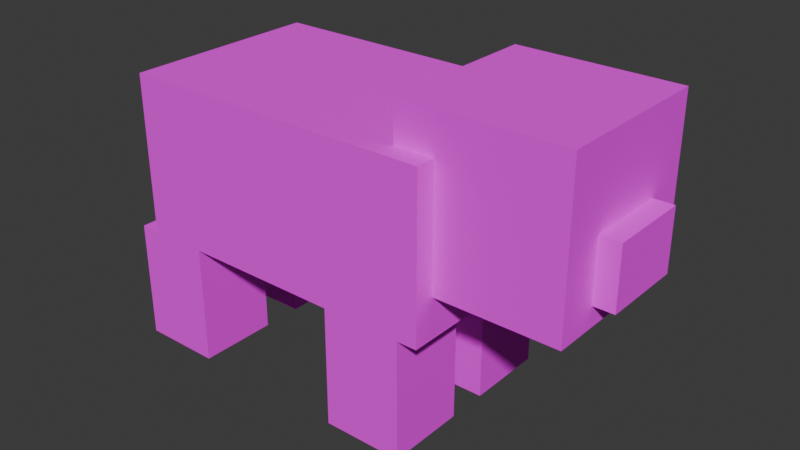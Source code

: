 # Source: pig.blend  (saved by Blender 5.0.118; exported with 4.5.12 LTS)
import bpy
from mathutils import Matrix  # noqa: F401  (used for matrix-valued properties, if any)

bpy.ops.wm.read_factory_settings(use_empty=True)
scene = bpy.context.scene
scene.name = 'Scene'

# ---- collections
col_collection = bpy.data.collections.new('Collection'); scene.collection.children.link(col_collection)

# ---- images (referenced by path relative to the original .blend; pixels are not part of the script)
import os
ASSET_DIR = os.environ.get("B2B_ASSET_DIR", "")  # directory of the original .blend (textures are referenced by path, not embedded)
HERE = os.path.dirname(os.path.abspath(__file__))  # packed textures are extracted next to this script under _unpacked/

def load_image(name, relpath, width, height, colorspace="sRGB"):
    """Load a texture the original file referenced (path relative to the .blend, or extracted next to this script)."""
    p = next((c for c in (os.path.join(HERE, relpath), os.path.join(ASSET_DIR, relpath)) if relpath and os.path.exists(c)), "")
    if p:
        img = bpy.data.images.load(p, check_existing=True)
        img.name = name
    else:  # same state as the original file: an image datablock whose file is absent (Cycles renders it pink)
        img = bpy.data.images.new(name, width, height)
        img.source = "FILE"
        img.filepath = "//" + (relpath or name)
    img.colorspace_settings.name = colorspace
    return img
img_minecraft_pig_skin_png = load_image('Minecraft Pig Skin.png', 'Minecraft Pig Skin.png', 1024, 1024, 'sRGB')

# ---- materials (node trees are filled in below, after node groups)
mat_pig_skin = bpy.data.materials.new('Pig skin')

# ---- material node trees
mat_pig_skin.use_nodes = True; mat_pig_skin.node_tree.nodes.clear()
_N = mat_pig_skin.node_tree.nodes; _L = mat_pig_skin.node_tree.links
n0 = _N.new('ShaderNodeBsdfPrincipled'); n0.name = 'Principled BSDF'; n0.location = (-200, 100)
n0.inputs[2].default_value = 1.0
n1 = _N.new('ShaderNodeOutputMaterial'); n1.name = 'Material Output'; n1.location = (200, 100)
n2 = _N.new('ShaderNodeTexImage'); n2.name = 'Image Texture'; n2.location = (-490, 80)
n2.image = img_minecraft_pig_skin_png
n2.interpolation = 'Closest'
_L.new(n0.outputs[0], n1.inputs[0])
_L.new(n2.outputs[0], n0.inputs[0])
n1.is_active_output = True

# ---- world
world_world = bpy.data.worlds.new('World'); scene.world = world_world
world_world.use_nodes = True; world_world.node_tree.nodes.clear()
_N = world_world.node_tree.nodes; _L = world_world.node_tree.links
n0 = _N.new('ShaderNodeOutputWorld'); n0.name = 'World Output'; n0.location = (200, 100)
n1 = _N.new('ShaderNodeBackground'); n1.name = 'Background'; n1.location = (-200, 100)
n1.inputs[0].default_value = (0.05088, 0.05088, 0.05088, 1.0)
_L.new(n1.outputs[0], n0.inputs[0])
n0.is_active_output = True
world_world.color = (0.05088, 0.05088, 0.05088)
world_world.sun_shadow_jitter_overblur = 0.0

# ---- meshes
me_cube = bpy.data.meshes.new('Cube')
me_cube.from_pydata([(0.5, 0.8, 0.4), (0.5, 0.8, -0.4), (0.5, -0.8, 0.4), (0.5, -0.8, -0.4), (-0.5, 0.8, 0.4), (-0.5, 0.8, -0.4), (-0.5, -0.8, 0.4), (-0.5, -0.8, -0.4)], [], [(0, 4, 6, 2), (3, 2, 6, 7), (7, 6, 4, 5), (5, 1, 3, 7), (1, 0, 2, 3), (5, 4, 0, 1)])
_uv = me_cube.uv_layers.new(name='UVMap')
_uv.uv.foreach_set('vector', [1.0, 0.5, 0.8438, 0.5, 0.8438, 0.0, 1.0, 0.0, 0.7188, 0.5, 0.7188, 0.75, 0.875, 0.75, 0.875, 0.5, 0.7188, 0.0, 0.8438, 0.0, 0.8438, 0.5, 0.7188, 0.5, 0.7188, 0.5, 0.5625, 0.5, 0.5625, 0.0, 0.7188, 0.0, 0.5625, 0.5, 0.4375, 0.5, 0.4375, 0.0, 0.5625, 0.0, 0.7188, 0.5, 0.7188, 0.75, 0.5625, 0.75, 0.5625, 0.5])
_ca = me_cube.color_attributes.new('Attribute', 'BYTE_COLOR', 'CORNER')
_ca.data.foreach_set('color', [1.0, 1.0, 1.0, 1.0, 1.0, 1.0, 1.0, 1.0, 1.0, 1.0, 1.0, 1.0, 1.0, 1.0, 1.0, 1.0, 1.0, 1.0, 1.0, 1.0, 1.0, 1.0, 1.0, 1.0, 1.0, 1.0, 1.0, 1.0, 1.0, 1.0, 1.0, 1.0, 1.0, 1.0, 1.0, 1.0, 1.0, 1.0, 1.0, 1.0, 1.0, 1.0, 1.0, 1.0, 1.0, 1.0, 1.0, 1.0, 1.0, 1.0, 1.0, 1.0, 1.0, 1.0, 1.0, 1.0, 1.0, 1.0, 1.0, 1.0, 1.0, 1.0, 1.0, 1.0, 1.0, 1.0, 1.0, 1.0, 1.0, 1.0, 1.0, 1.0, 1.0, 1.0, 1.0, 1.0, 1.0, 1.0, 1.0, 1.0, 1.0, 1.0, 1.0, 1.0, 1.0, 1.0, 1.0, 1.0, 1.0, 1.0, 1.0, 1.0, 1.0, 1.0, 1.0, 1.0])
me_cube.materials.append(mat_pig_skin)
me_cube.use_mirror_vertex_groups = False
me_cube.update()
me_cube_001 = bpy.data.meshes.new('Cube.001')
me_cube_001.from_pydata([(-0.2, -0.2, -0.6), (-0.2, -0.2, 0.0), (-0.2, 0.2, -0.6), (-0.2, 0.2, 0.0), (0.2, -0.2, -0.6), (0.2, -0.2, 0.0), (0.2, 0.2, -0.6), (0.2, 0.2, 0.0)], [], [(0, 1, 3, 2), (2, 3, 7, 6), (6, 7, 5, 4), (4, 5, 1, 0), (2, 6, 4, 0), (7, 3, 1, 5)])
_uv = me_cube_001.uv_layers.new(name='UVMap')
_uv.uv.foreach_set('vector', [0.0, 0.1875, 0.0, 0.375, 0.0625, 0.375, 0.0625, 0.1875, 0.0625, 0.1875, 0.0625, 0.375, 0.125, 0.375, 0.125, 0.1875, 0.125, 0.1875, 0.125, 0.375, 0.1875, 0.375, 0.1875, 0.1875, 0.1875, 0.1875, 0.1875, 0.375, 0.25, 0.375, 0.25, 0.1875, 0.125, 0.375, 0.1875, 0.375, 0.1875, 0.5, 0.125, 0.5, 0.125, 0.375, 0.0625, 0.375, 0.0625, 0.5, 0.125, 0.5])
me_cube_001.materials.append(mat_pig_skin)
me_cube_001.update()
me_cube_005 = bpy.data.meshes.new('Cube.005')
me_cube_005.from_pydata([(-0.8, -1.192e-07, -0.8), (-0.8, -1.192e-07, 0.8), (-0.8, 1.6, -0.8), (-0.8, 1.6, 0.8), (0.8, -1.192e-07, -0.8), (0.8, -1.192e-07, 0.8), (0.8, 1.6, -0.8), (0.8, 1.6, 0.8), (-0.4, 1.6, -0.6), (-0.4, 1.6, 3.576e-07), (-0.4, 1.8, -0.6), (-0.4, 1.8, 3.576e-07), (0.4, 1.6, -0.6), (0.4, 1.6, 3.576e-07), (0.4, 1.8, -0.6), (0.4, 1.8, 3.576e-07)], [], [(0, 1, 3, 2), (2, 3, 7, 6), (6, 7, 5, 4), (4, 5, 1, 0), (2, 6, 4, 0), (7, 3, 1, 5), (8, 9, 11, 10), (10, 11, 15, 14), (14, 15, 13, 12), (12, 13, 9, 8), (10, 14, 12, 8), (15, 11, 9, 13)])
_uv = me_cube_005.uv_layers.new(name='UVMap')
_uv.uv.foreach_set('vector', [0.375, 0.5, 0.375, 0.75, 0.25, 0.75, 0.25, 0.5, 0.25, 0.5, 0.25, 0.75, 0.125, 0.75, 0.125, 0.5, 0.125, 0.5, 0.125, 0.75, 0.0, 0.75, 0.0, 0.5, 0.5, 0.5, 0.5, 0.75, 0.375, 0.75, 0.375, 0.5, 0.375, 0.75, 0.375, 1.0, 0.25, 1.0, 0.25, 0.75, 0.125, 0.75, 0.25, 0.75, 0.25, 1.0, 0.125, 1.0, 0.3438, 0.375, 0.3438, 0.4688, 0.3281, 0.4688, 0.3281, 0.375, 0.3281, 0.375, 0.3281, 0.4688, 0.2656, 0.4688, 0.2656, 0.375, 0.2656, 0.375, 0.2656, 0.4688, 0.25, 0.4688, 0.25, 0.375, 0.3281, 0.375, 0.3281, 0.4688, 0.2656, 0.4688, 0.2656, 0.375, 0.3906, 0.5, 0.3281, 0.5, 0.3281, 0.4688, 0.3906, 0.4688, 0.2656, 0.4688, 0.3281, 0.4688, 0.3281, 0.5, 0.2656, 0.5])
me_cube_005.materials.append(mat_pig_skin)
me_cube_005.update()
me_cube_006 = bpy.data.meshes.new('Cube.006')
me_cube_006.from_pydata([(-0.2, -0.2, -0.6), (-0.2, -0.2, 0.0), (-0.2, 0.2, -0.6), (-0.2, 0.2, 0.0), (0.2, -0.2, -0.6), (0.2, -0.2, 0.0), (0.2, 0.2, -0.6), (0.2, 0.2, 0.0)], [], [(0, 1, 3, 2), (2, 3, 7, 6), (6, 7, 5, 4), (4, 5, 1, 0), (2, 6, 4, 0), (7, 3, 1, 5)])
_uv = me_cube_006.uv_layers.new(name='UVMap')
_uv.uv.foreach_set('vector', [0.0, 0.1875, 0.0, 0.375, 0.0625, 0.375, 0.0625, 0.1875, 0.0625, 0.1875, 0.0625, 0.375, 0.125, 0.375, 0.125, 0.1875, 0.125, 0.1875, 0.125, 0.375, 0.1875, 0.375, 0.1875, 0.1875, 0.1875, 0.1875, 0.1875, 0.375, 0.25, 0.375, 0.25, 0.1875, 0.125, 0.375, 0.1875, 0.375, 0.1875, 0.5, 0.125, 0.5, 0.125, 0.375, 0.0625, 0.375, 0.0625, 0.5, 0.125, 0.5])
me_cube_006.materials.append(mat_pig_skin)
me_cube_006.update()
me_cube_009 = bpy.data.meshes.new('Cube.009')
me_cube_009.from_pydata([(-0.2, -0.2, -0.6), (-0.2, -0.2, 0.0), (-0.2, 0.2, -0.6), (-0.2, 0.2, 0.0), (0.2, -0.2, -0.6), (0.2, -0.2, 0.0), (0.2, 0.2, -0.6), (0.2, 0.2, 0.0)], [], [(0, 1, 3, 2), (2, 3, 7, 6), (6, 7, 5, 4), (4, 5, 1, 0), (2, 6, 4, 0), (7, 3, 1, 5)])
_uv = me_cube_009.uv_layers.new(name='UVMap')
_uv.uv.foreach_set('vector', [0.1875, 0.1875, 0.1875, 0.375, 0.125, 0.375, 0.125, 0.1875, 0.125, 0.1875, 0.125, 0.375, 0.0625, 0.375, 0.0625, 0.1875, 0.0625, 0.1875, 0.0625, 0.375, 0.0, 0.375, 0.0, 0.1875, 0.25, 0.1875, 0.25, 0.375, 0.1875, 0.375, 0.1875, 0.1875, 0.1875, 0.375, 0.125, 0.375, 0.125, 0.5, 0.1875, 0.5, 0.0625, 0.375, 0.125, 0.375, 0.125, 0.5, 0.0625, 0.5])
me_cube_009.materials.append(mat_pig_skin)
me_cube_009.update()
me_cube_010 = bpy.data.meshes.new('Cube.010')
me_cube_010.from_pydata([(-0.2, -0.2, -0.6), (-0.2, -0.2, 0.0), (-0.2, 0.2, -0.6), (-0.2, 0.2, 0.0), (0.2, -0.2, -0.6), (0.2, -0.2, 0.0), (0.2, 0.2, -0.6), (0.2, 0.2, 0.0)], [], [(0, 1, 3, 2), (2, 3, 7, 6), (6, 7, 5, 4), (4, 5, 1, 0), (2, 6, 4, 0), (7, 3, 1, 5)])
_uv = me_cube_010.uv_layers.new(name='UVMap')
_uv.uv.foreach_set('vector', [0.1875, 0.1875, 0.1875, 0.375, 0.125, 0.375, 0.125, 0.1875, 0.125, 0.1875, 0.125, 0.375, 0.0625, 0.375, 0.0625, 0.1875, 0.0625, 0.1875, 0.0625, 0.375, 0.0, 0.375, 0.0, 0.1875, 0.25, 0.1875, 0.25, 0.375, 0.1875, 0.375, 0.1875, 0.1875, 0.1875, 0.375, 0.125, 0.375, 0.125, 0.5, 0.1875, 0.5, 0.0625, 0.375, 0.125, 0.375, 0.125, 0.5, 0.0625, 0.5])
me_cube_010.materials.append(mat_pig_skin)
me_cube_010.update()
arm_armature = bpy.data.armatures.new('Armature')  # bones are not reproduced

# ---- objects
ob_body = bpy.data.objects.new('Body', me_cube)
ob_front_left_leg = bpy.data.objects.new('Front Left Leg', me_cube_001)
ob_head = bpy.data.objects.new('Head', me_cube_005)
ob_back_left_leg = bpy.data.objects.new('Back Left Leg', me_cube_006)
ob_back_right_leg = bpy.data.objects.new('Back Right Leg', me_cube_009)
ob_front_right_leg = bpy.data.objects.new('Front Right Leg', me_cube_010)
ob_armature = bpy.data.objects.new('Armature', arm_armature)

# ---- transforms, parenting, visibility, modifiers, constraints
ob_body.parent = ob_armature
ob_body.matrix_parent_inverse = Matrix(((1.0, -2.22e-16, -2.22e-16, 8.882e-17), (-2.22e-16, -4.371e-08, -1.0, 1.0), (2.22e-16, 1.0, -4.371e-08, 0.6), (-0.0, 0.0, 0.0, 1.0)))
ob_body.location = (0.0, -0.1, 1.0)
ob_body.lock_rotations_4d = False
ob_body.empty_display_type = 'ARROWS'
ob_body.lineart.crease_threshold = 0.0
_vg = ob_body.vertex_groups.new(name='Body')
_vg.add([0, 1, 2, 3, 4, 5, 6, 7], 1.0, 'REPLACE')
_vg = ob_body.vertex_groups.new(name='Front Left Leg')
_vg = ob_body.vertex_groups.new(name='Back Left Leg')
_vg = ob_body.vertex_groups.new(name='Front Right Leg')
_vg = ob_body.vertex_groups.new(name='Back Right Leg')
_vg = ob_body.vertex_groups.new(name='Head')
_m = ob_body.modifiers.new('Armature', 'ARMATURE')
_m.object = ob_armature
ob_front_left_leg.parent = ob_armature
ob_front_left_leg.matrix_parent_inverse = Matrix(((1.0, -2.22e-16, -2.22e-16, 8.882e-17), (-2.22e-16, -4.371e-08, -1.0, 1.0), (2.22e-16, 1.0, -4.371e-08, 0.6), (-0.0, 0.0, 0.0, 1.0)))
ob_front_left_leg.location = (-0.3, 0.4, 0.6)
_vg = ob_front_left_leg.vertex_groups.new(name='Body')
_vg = ob_front_left_leg.vertex_groups.new(name='Front Left Leg')
_vg.add([0, 1, 2, 3, 4, 5, 6, 7], 1.0, 'REPLACE')
_vg = ob_front_left_leg.vertex_groups.new(name='Back Left Leg')
_vg = ob_front_left_leg.vertex_groups.new(name='Front Right Leg')
_vg = ob_front_left_leg.vertex_groups.new(name='Back Right Leg')
_vg = ob_front_left_leg.vertex_groups.new(name='Head')
_m = ob_front_left_leg.modifiers.new('Armature', 'ARMATURE')
_m.object = ob_armature
ob_head.parent = ob_armature
ob_head.matrix_parent_inverse = Matrix(((1.0, -2.22e-16, -2.22e-16, 8.882e-17), (-2.22e-16, -4.371e-08, -1.0, 1.0), (2.22e-16, 1.0, -4.371e-08, 0.6), (-0.0, 0.0, 0.0, 1.0)))
ob_head.location = (0.0, 0.5, 1.2)
ob_head.scale = (0.5, 0.5, 0.5)
_vg = ob_head.vertex_groups.new(name='Body')
_vg = ob_head.vertex_groups.new(name='Front Left Leg')
_vg = ob_head.vertex_groups.new(name='Back Left Leg')
_vg = ob_head.vertex_groups.new(name='Front Right Leg')
_vg = ob_head.vertex_groups.new(name='Back Right Leg')
_vg = ob_head.vertex_groups.new(name='Head')
_vg.add([0, 1, 2, 3, 4, 5, 6, 7, 8, 9, 10, 11, 12, 13, 14, 15], 1.0, 'REPLACE')
_m = ob_head.modifiers.new('Armature', 'ARMATURE')
_m.object = ob_armature
ob_back_left_leg.parent = ob_armature
ob_back_left_leg.matrix_parent_inverse = Matrix(((1.0, -2.22e-16, -2.22e-16, 8.882e-17), (-2.22e-16, -4.371e-08, -1.0, 1.0), (2.22e-16, 1.0, -4.371e-08, 0.6), (-0.0, 0.0, 0.0, 1.0)))
ob_back_left_leg.location = (-0.3, -0.8, 0.6)
_vg = ob_back_left_leg.vertex_groups.new(name='Body')
_vg = ob_back_left_leg.vertex_groups.new(name='Front Left Leg')
_vg = ob_back_left_leg.vertex_groups.new(name='Back Left Leg')
_vg.add([0, 1, 2, 3, 4, 5, 6, 7], 1.0, 'REPLACE')
_vg = ob_back_left_leg.vertex_groups.new(name='Front Right Leg')
_vg = ob_back_left_leg.vertex_groups.new(name='Back Right Leg')
_vg = ob_back_left_leg.vertex_groups.new(name='Head')
_m = ob_back_left_leg.modifiers.new('Armature', 'ARMATURE')
_m.object = ob_armature
ob_back_right_leg.parent = ob_armature
ob_back_right_leg.matrix_parent_inverse = Matrix(((1.0, -2.22e-16, -2.22e-16, 8.882e-17), (-2.22e-16, -4.371e-08, -1.0, 1.0), (2.22e-16, 1.0, -4.371e-08, 0.6), (-0.0, 0.0, 0.0, 1.0)))
ob_back_right_leg.location = (0.3, -0.8, 0.6)
_vg = ob_back_right_leg.vertex_groups.new(name='Body')
_vg = ob_back_right_leg.vertex_groups.new(name='Front Left Leg')
_vg = ob_back_right_leg.vertex_groups.new(name='Back Left Leg')
_vg = ob_back_right_leg.vertex_groups.new(name='Front Right Leg')
_vg = ob_back_right_leg.vertex_groups.new(name='Back Right Leg')
_vg.add([0, 1, 2, 3, 4, 5, 6, 7], 1.0, 'REPLACE')
_vg = ob_back_right_leg.vertex_groups.new(name='Head')
_m = ob_back_right_leg.modifiers.new('Armature', 'ARMATURE')
_m.object = ob_armature
ob_front_right_leg.parent = ob_armature
ob_front_right_leg.matrix_parent_inverse = Matrix(((1.0, -2.22e-16, -2.22e-16, 8.882e-17), (-2.22e-16, -4.371e-08, -1.0, 1.0), (2.22e-16, 1.0, -4.371e-08, 0.6), (-0.0, 0.0, 0.0, 1.0)))
ob_front_right_leg.location = (0.3, 0.4, 0.6)
_vg = ob_front_right_leg.vertex_groups.new(name='Body')
_vg = ob_front_right_leg.vertex_groups.new(name='Front Left Leg')
_vg = ob_front_right_leg.vertex_groups.new(name='Back Left Leg')
_vg = ob_front_right_leg.vertex_groups.new(name='Front Right Leg')
_vg.add([0, 1, 2, 3, 4, 5, 6, 7], 1.0, 'REPLACE')
_vg = ob_front_right_leg.vertex_groups.new(name='Back Right Leg')
_vg = ob_front_right_leg.vertex_groups.new(name='Head')
_m = ob_front_right_leg.modifiers.new('Armature', 'ARMATURE')
_m.object = ob_armature
ob_armature.location = (-0.5, 1.192e-07, 1.0)
ob_armature.rotation_euler = (-1.571, 2.22e-16, -1.571)
ob_armature.show_in_front = True

# ---- collection membership
col_collection.objects.link(ob_body)
col_collection.objects.link(ob_front_left_leg)
col_collection.objects.link(ob_head)
col_collection.objects.link(ob_back_left_leg)
col_collection.objects.link(ob_back_right_leg)
col_collection.objects.link(ob_front_right_leg)
col_collection.objects.link(ob_armature)

# ---- scene / render settings (as saved in the file)
scene.frame_start = 1; scene.frame_end = 16; scene.frame_set(1)
scene.render.engine = 'BLENDER_EEVEE_NEXT'
scene.render.bake_bias = 0.0
scene.render.bake_samples = 0
scene.cycles.sampling_pattern = 'TABULATED_SOBOL'
scene.eevee.use_volume_custom_range = False
bpy.context.view_layer.update()

# ---- added for rendering (the .blend has no active camera and no usable light): camera, sun
cam_auto = bpy.data.cameras.new('AutoCamera')
cam_auto.lens = 50.0
cam_auto.sensor_width = 36.0
cam_auto.clip_end = 1000.0
ob_auto_camera = bpy.data.objects.new('AutoCamera', cam_auto)
scene.collection.objects.link(ob_auto_camera)
ob_auto_camera.location = (3.12459, -3.38951, 3.05967)
ob_auto_camera.rotation_euler = (1.09748, -7.21219e-08, 0.694738)
scene.camera = ob_auto_camera
light_auto_sun = bpy.data.lights.new('AutoSun', 'SUN')
light_auto_sun.energy = 3.0
light_auto_sun.angle = 0.0523599
ob_auto_sun = bpy.data.objects.new('AutoSun', light_auto_sun)
scene.collection.objects.link(ob_auto_sun)
ob_auto_sun.rotation_euler = (0.872665, 0.174533, 0.523599)
bpy.context.view_layer.update()
